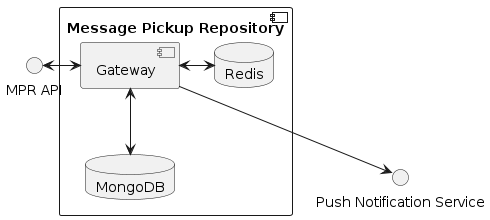

The diagram above was rendered by PlantUML. Its source (embedded in the PNG):
@startuml
interface API as "MPR API"
interface NS as "Push Notification Service"
component MPR as "Message Pickup Repository" {
component Gateway
database Redis
database MongoDB
}


API <-> Gateway
Gateway <-> Redis
Gateway <--> MongoDB
Gateway --> NS
@enduml